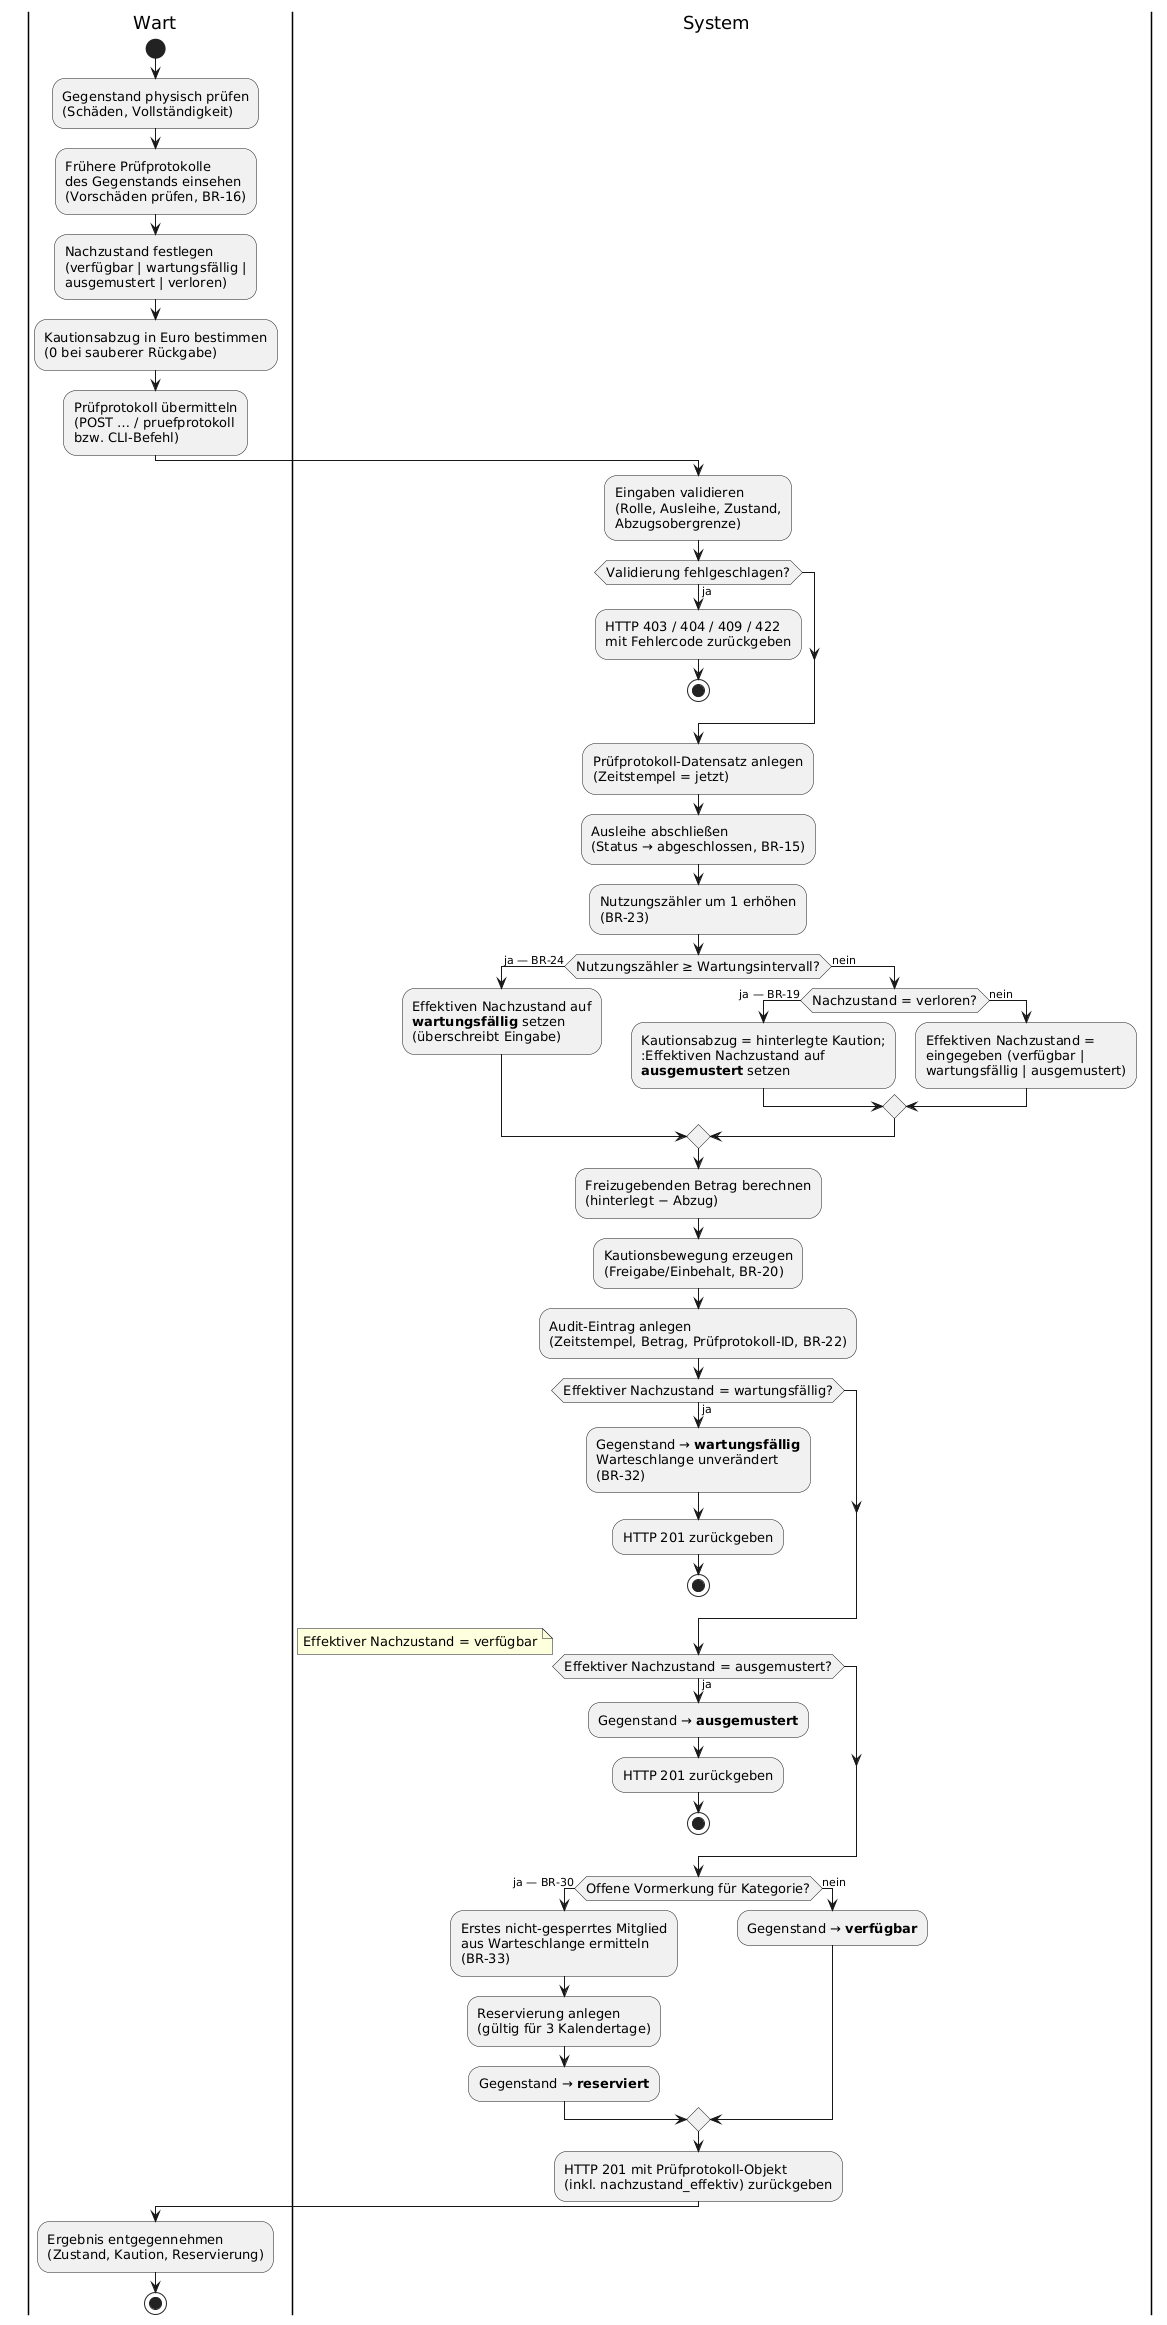

The diagram above was rendered by PlantUML. Its source (embedded in the PNG):
@startuml UC-04-Pruefprotokoll-Aktivitaet
skinparam swimlaneWidth 320
skinparam activityFontSize 13

|Wart|
start
:Gegenstand physisch prüfen\n(Schäden, Vollständigkeit);
:Frühere Prüfprotokolle\ndes Gegenstands einsehen\n(Vorschäden prüfen, BR-16);
:Nachzustand festlegen\n(verfügbar | wartungsfällig |\nausgemustert | verloren);
:Kautionsabzug in Euro bestimmen\n(0 bei sauberer Rückgabe);
:Prüfprotokoll übermitteln\n(POST … / pruefprotokoll\nbzw. CLI-Befehl);

|System|
:Eingaben validieren\n(Rolle, Ausleihe, Zustand,\nAbzugsobergrenze);

if (Validierung fehlgeschlagen?) then (ja)
  :HTTP 403 / 404 / 409 / 422\nmit Fehlercode zurückgeben;
  stop
endif

:Prüfprotokoll-Datensatz anlegen\n(Zeitstempel = jetzt);
:Ausleihe abschließen\n(Status → abgeschlossen, BR-15);
:Nutzungszähler um 1 erhöhen\n(BR-23);

if (Nutzungszähler ≥ Wartungsintervall?) then (ja — BR-24)
  :Effektiven Nachzustand auf\n**wartungsfällig** setzen\n(überschreibt Eingabe);
else (nein)
  if (Nachzustand = verloren?) then (ja — BR-19)
    :Kautionsabzug = hinterlegte Kaution;\n:Effektiven Nachzustand auf\n**ausgemustert** setzen;
  else (nein)
    :Effektiven Nachzustand =\neingegeben (verfügbar |\nwartungsfällig | ausgemustert);
  endif
endif

:Freizugebenden Betrag berechnen\n(hinterlegt − Abzug);
:Kautionsbewegung erzeugen\n(Freigabe/Einbehalt, BR-20);
:Audit-Eintrag anlegen\n(Zeitstempel, Betrag, Prüfprotokoll-ID, BR-22);

if (Effektiver Nachzustand = wartungsfällig?) then (ja)
  :Gegenstand → **wartungsfällig**\nWarteschlange unverändert\n(BR-32);
  :HTTP 201 zurückgeben;
  stop
endif

if (Effektiver Nachzustand = ausgemustert?) then (ja)
  :Gegenstand → **ausgemustert**;
  :HTTP 201 zurückgeben;
  stop
endif

note right: Effektiver Nachzustand = verfügbar
if (Offene Vormerkung für Kategorie?) then (ja — BR-30)
  :Erstes nicht-gesperrtes Mitglied\naus Warteschlange ermitteln\n(BR-33);
  :Reservierung anlegen\n(gültig für 3 Kalendertage);
  :Gegenstand → **reserviert**;
else (nein)
  :Gegenstand → **verfügbar**;
endif

:HTTP 201 mit Prüfprotokoll-Objekt\n(inkl. nachzustand_effektiv) zurückgeben;

|Wart|
:Ergebnis entgegennehmen\n(Zustand, Kaution, Reservierung);
stop

@enduml